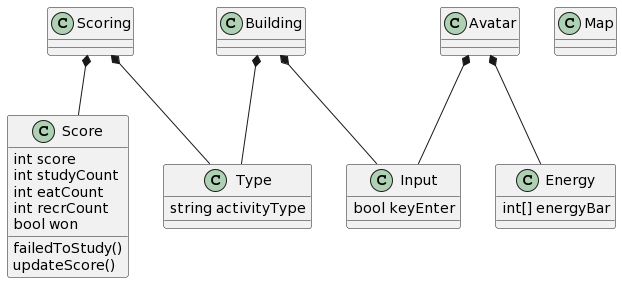

The diagram above was rendered by PlantUML. Its source (embedded in the PNG):
@startuml
class Scoring {

}

class Building {

}

class Map {

}

class Avatar {

}

class Input {
    bool keyEnter
}

class Energy {
    int[] energyBar
}

class Type{
    string activityType
}

class Score{
    int score
    int studyCount
    int eatCount
    int recrCount
    bool won
    failedToStudy()
    updateScore()
}

Avatar *-- Input
Avatar *-- Energy

Building *-- Input
Building *-- Type

Scoring *-- Score
Scoring *-- Type
@enduml